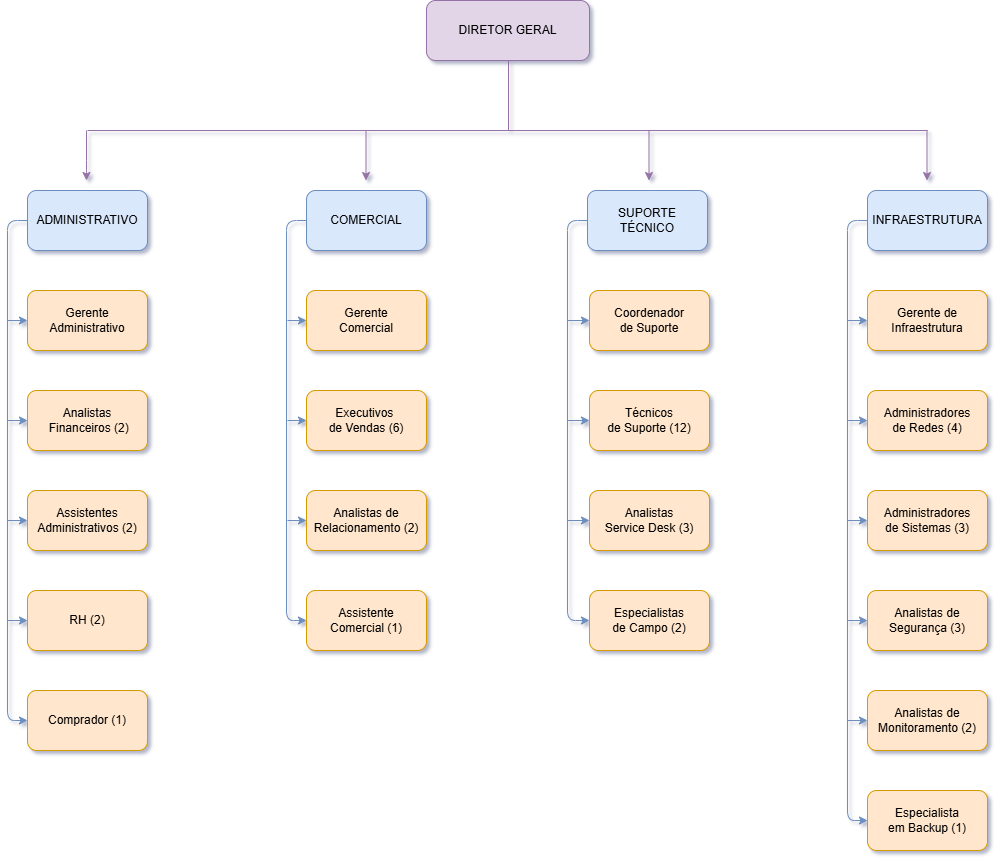

The diagram above was exported from draw.io. Its source (the exported page's mxGraphModel, read from the mxfile embedded in the PNG):
<mxGraphModel dx="1704" dy="936" grid="1" gridSize="10" guides="1" tooltips="1" connect="1" arrows="1" fold="1" page="1" pageScale="1" pageWidth="600" pageHeight="1000" math="0" shadow="1">
  <root>
    <mxCell id="0" />
    <mxCell id="1" parent="0" />
    <mxCell id="HYhomtX89ZhqxzzzQ6Ol-1" parent="1" style="rounded=1;whiteSpace=wrap;html=1;roundedPerimeter=1;fillColor=#e1d5e7;strokeColor=#9673a6;" value="&lt;span style=&quot;color: rgb(0, 0, 0);&quot;&gt;DIRETOR GERAL&lt;/span&gt;" vertex="1">
      <mxGeometry height="60" width="163" x="519" y="90" as="geometry" />
    </mxCell>
    <mxCell id="HYhomtX89ZhqxzzzQ6Ol-3" edge="1" parent="1" style="endArrow=none;html=1;rounded=1;fillColor=#e1d5e7;strokeColor=#9673a6;" value="">
      <mxGeometry height="50" relative="1" width="50" as="geometry">
        <mxPoint x="601" y="220" as="sourcePoint" />
        <mxPoint x="601" y="150" as="targetPoint" />
      </mxGeometry>
    </mxCell>
    <mxCell id="HYhomtX89ZhqxzzzQ6Ol-4" edge="1" parent="1" style="endArrow=none;html=1;rounded=1;fillColor=#e1d5e7;strokeColor=#9673a6;" value="">
      <mxGeometry height="50" relative="1" width="50" as="geometry">
        <mxPoint x="180" y="220" as="sourcePoint" />
        <mxPoint x="1020" y="220" as="targetPoint" />
      </mxGeometry>
    </mxCell>
    <mxCell id="HYhomtX89ZhqxzzzQ6Ol-7" edge="1" parent="1" style="endArrow=classic;html=1;rounded=1;fillColor=#e1d5e7;strokeColor=#9673a6;" value="">
      <mxGeometry height="50" relative="1" width="50" x="-1" as="geometry">
        <Array as="points">
          <mxPoint x="179" y="260" />
        </Array>
        <mxPoint x="179" y="220" as="sourcePoint" />
        <mxPoint x="179" y="270" as="targetPoint" />
      </mxGeometry>
    </mxCell>
    <mxCell id="HYhomtX89ZhqxzzzQ6Ol-25" edge="1" parent="1" source="HYhomtX89ZhqxzzzQ6Ol-8" style="edgeStyle=orthogonalEdgeStyle;rounded=1;orthogonalLoop=1;jettySize=auto;html=1;exitX=0;exitY=0.5;exitDx=0;exitDy=0;entryX=0;entryY=0.5;entryDx=0;entryDy=0;endArrow=classic;endFill=1;fillColor=#dae8fc;strokeColor=#6c8ebf;" target="HYhomtX89ZhqxzzzQ6Ol-21">
      <mxGeometry relative="1" x="0.0533" as="geometry" />
    </mxCell>
    <mxCell id="HYhomtX89ZhqxzzzQ6Ol-8" parent="1" style="rounded=1;whiteSpace=wrap;html=1;roundedPerimeter=1;fillColor=#dae8fc;strokeColor=#6c8ebf;" value="&lt;div&gt;ADMINISTRATIVO&lt;/div&gt;" vertex="1">
      <mxGeometry height="60" width="120" x="120" y="280" as="geometry" />
    </mxCell>
    <mxCell id="HYhomtX89ZhqxzzzQ6Ol-39" edge="1" parent="1" source="HYhomtX89ZhqxzzzQ6Ol-9" style="edgeStyle=orthogonalEdgeStyle;rounded=1;orthogonalLoop=1;jettySize=auto;html=1;entryX=0;entryY=0.5;entryDx=0;entryDy=0;exitX=0;exitY=0.5;exitDx=0;exitDy=0;fillColor=#dae8fc;strokeColor=#6c8ebf;" target="HYhomtX89ZhqxzzzQ6Ol-33">
      <mxGeometry relative="1" x="0.2545" as="geometry">
        <mxPoint x="370" y="350" as="sourcePoint" />
        <mxPoint x="399" y="810" as="targetPoint" />
      </mxGeometry>
    </mxCell>
    <mxCell id="HYhomtX89ZhqxzzzQ6Ol-9" parent="1" style="rounded=1;whiteSpace=wrap;html=1;roundedPerimeter=1;fillColor=#dae8fc;strokeColor=#6c8ebf;" value="&lt;div&gt;COMERCIAL&lt;/div&gt;" vertex="1">
      <mxGeometry height="60" width="120" x="399" y="280" as="geometry" />
    </mxCell>
    <mxCell id="HYhomtX89ZhqxzzzQ6Ol-58" edge="1" parent="1" source="HYhomtX89ZhqxzzzQ6Ol-10" style="edgeStyle=orthogonalEdgeStyle;rounded=1;orthogonalLoop=1;jettySize=auto;html=1;exitX=0;exitY=0.5;exitDx=0;exitDy=0;entryX=0;entryY=0.5;entryDx=0;entryDy=0;fillColor=#dae8fc;strokeColor=#6c8ebf;" target="HYhomtX89ZhqxzzzQ6Ol-43">
      <mxGeometry relative="1" x="0.2262" as="geometry">
        <mxPoint x="682" y="810" as="targetPoint" />
      </mxGeometry>
    </mxCell>
    <mxCell id="HYhomtX89ZhqxzzzQ6Ol-10" parent="1" style="rounded=1;whiteSpace=wrap;html=1;roundedPerimeter=1;fillColor=#dae8fc;strokeColor=#6c8ebf;" value="&lt;div&gt;SUPORTE&lt;/div&gt;&lt;div&gt;TÉCNICO&lt;/div&gt;" vertex="1">
      <mxGeometry height="60" width="120" x="680" y="280" as="geometry" />
    </mxCell>
    <mxCell id="HYhomtX89ZhqxzzzQ6Ol-60" edge="1" parent="1" source="HYhomtX89ZhqxzzzQ6Ol-11" style="edgeStyle=orthogonalEdgeStyle;rounded=1;orthogonalLoop=1;jettySize=auto;html=1;exitX=0;exitY=0.5;exitDx=0;exitDy=0;entryX=0;entryY=0.5;entryDx=0;entryDy=0;fillColor=#dae8fc;strokeColor=#6c8ebf;" target="HYhomtX89ZhqxzzzQ6Ol-61">
      <mxGeometry relative="1" x="-0.1562" as="geometry" />
    </mxCell>
    <mxCell id="HYhomtX89ZhqxzzzQ6Ol-11" parent="1" style="rounded=1;whiteSpace=wrap;html=1;roundedPerimeter=1;fillColor=#dae8fc;strokeColor=#6c8ebf;" value="&lt;div&gt;INFRAESTRUTURA&lt;/div&gt;" vertex="1">
      <mxGeometry height="60" width="120" x="960" y="280" as="geometry" />
    </mxCell>
    <mxCell id="HYhomtX89ZhqxzzzQ6Ol-12" edge="1" parent="1" style="endArrow=classic;html=1;rounded=1;fillColor=#e1d5e7;strokeColor=#9673a6;" value="">
      <mxGeometry height="50" relative="1" width="50" as="geometry">
        <mxPoint x="458.5" y="220" as="sourcePoint" />
        <mxPoint x="458.5" y="270" as="targetPoint" />
      </mxGeometry>
    </mxCell>
    <mxCell id="HYhomtX89ZhqxzzzQ6Ol-13" edge="1" parent="1" style="endArrow=classic;html=1;rounded=1;fillColor=#e1d5e7;strokeColor=#9673a6;" value="">
      <mxGeometry height="50" relative="1" width="50" as="geometry">
        <mxPoint x="741.5" y="220" as="sourcePoint" />
        <mxPoint x="741.5" y="270" as="targetPoint" />
      </mxGeometry>
    </mxCell>
    <mxCell id="HYhomtX89ZhqxzzzQ6Ol-14" edge="1" parent="1" style="endArrow=classic;html=1;rounded=1;fillColor=#e1d5e7;strokeColor=#9673a6;" value="">
      <mxGeometry height="50" relative="1" width="50" as="geometry">
        <mxPoint x="1019.5" y="220" as="sourcePoint" />
        <mxPoint x="1019.5" y="270" as="targetPoint" />
      </mxGeometry>
    </mxCell>
    <mxCell id="HYhomtX89ZhqxzzzQ6Ol-17" parent="1" style="rounded=1;whiteSpace=wrap;html=1;roundedPerimeter=1;fillColor=#ffe6cc;strokeColor=#d79b00;" value="Gerente&lt;div&gt;Administrativo&lt;/div&gt;" vertex="1">
      <mxGeometry height="60" width="120" x="120" y="380" as="geometry" />
    </mxCell>
    <mxCell id="HYhomtX89ZhqxzzzQ6Ol-18" parent="1" style="rounded=1;whiteSpace=wrap;html=1;roundedPerimeter=1;fillColor=#ffe6cc;strokeColor=#d79b00;" value="Analistas&lt;div&gt;&amp;nbsp;Financeiros (2)&lt;/div&gt;" vertex="1">
      <mxGeometry height="60" width="120" x="120" y="480" as="geometry" />
    </mxCell>
    <mxCell id="HYhomtX89ZhqxzzzQ6Ol-19" parent="1" style="rounded=1;whiteSpace=wrap;html=1;roundedPerimeter=1;fillColor=#ffe6cc;strokeColor=#d79b00;" value="Assistentes Administrativos (2)" vertex="1">
      <mxGeometry height="60" width="120" x="120" y="580" as="geometry" />
    </mxCell>
    <mxCell id="HYhomtX89ZhqxzzzQ6Ol-20" parent="1" style="rounded=1;whiteSpace=wrap;html=1;roundedPerimeter=1;fillColor=#ffe6cc;strokeColor=#d79b00;" value="RH (2)" vertex="1">
      <mxGeometry height="60" width="120" x="120" y="680" as="geometry" />
    </mxCell>
    <mxCell id="HYhomtX89ZhqxzzzQ6Ol-21" parent="1" style="rounded=1;whiteSpace=wrap;html=1;roundedPerimeter=1;fillColor=#ffe6cc;strokeColor=#d79b00;" value="Comprador (1)" vertex="1">
      <mxGeometry height="60" width="120" x="120" y="780" as="geometry" />
    </mxCell>
    <mxCell id="HYhomtX89ZhqxzzzQ6Ol-26" edge="1" parent="1" style="endArrow=classic;html=1;rounded=1;fillColor=#dae8fc;strokeColor=#6c8ebf;" target="HYhomtX89ZhqxzzzQ6Ol-17" value="">
      <mxGeometry height="50" relative="1" width="50" as="geometry">
        <mxPoint x="100" y="410" as="sourcePoint" />
        <mxPoint x="920" y="420" as="targetPoint" />
      </mxGeometry>
    </mxCell>
    <mxCell id="HYhomtX89ZhqxzzzQ6Ol-27" edge="1" parent="1" style="endArrow=classic;html=1;rounded=1;entryX=0;entryY=0.5;entryDx=0;entryDy=0;fillColor=#dae8fc;strokeColor=#6c8ebf;" target="HYhomtX89ZhqxzzzQ6Ol-18" value="">
      <mxGeometry height="50" relative="1" width="50" as="geometry">
        <mxPoint x="100" y="510" as="sourcePoint" />
        <mxPoint x="920" y="420" as="targetPoint" />
      </mxGeometry>
    </mxCell>
    <mxCell id="HYhomtX89ZhqxzzzQ6Ol-28" edge="1" parent="1" style="endArrow=classic;html=1;rounded=1;entryX=0;entryY=0.5;entryDx=0;entryDy=0;fillColor=#dae8fc;strokeColor=#6c8ebf;" target="HYhomtX89ZhqxzzzQ6Ol-19" value="">
      <mxGeometry height="50" relative="1" width="50" as="geometry">
        <mxPoint x="100" y="610" as="sourcePoint" />
        <mxPoint x="920" y="420" as="targetPoint" />
      </mxGeometry>
    </mxCell>
    <mxCell id="HYhomtX89ZhqxzzzQ6Ol-29" edge="1" parent="1" style="endArrow=classic;html=1;rounded=1;entryX=0;entryY=0.5;entryDx=0;entryDy=0;fillColor=#dae8fc;strokeColor=#6c8ebf;" target="HYhomtX89ZhqxzzzQ6Ol-20" value="">
      <mxGeometry height="50" relative="1" width="50" as="geometry">
        <mxPoint x="100" y="710" as="sourcePoint" />
        <mxPoint x="920" y="420" as="targetPoint" />
      </mxGeometry>
    </mxCell>
    <mxCell id="HYhomtX89ZhqxzzzQ6Ol-30" parent="1" style="rounded=1;whiteSpace=wrap;html=1;roundedPerimeter=1;fillColor=#ffe6cc;strokeColor=#d79b00;" value="Gerente&lt;div&gt;Comercial&lt;/div&gt;" vertex="1">
      <mxGeometry height="60" width="120" x="399" y="380" as="geometry" />
    </mxCell>
    <mxCell id="HYhomtX89ZhqxzzzQ6Ol-31" parent="1" style="rounded=1;whiteSpace=wrap;html=1;roundedPerimeter=1;fillColor=#ffe6cc;strokeColor=#d79b00;" value="Executivos&amp;nbsp;&lt;div&gt;de&amp;nbsp;&lt;span style=&quot;background-color: transparent; color: light-dark(rgb(0, 0, 0), rgb(255, 255, 255));&quot;&gt;Vendas (6)&lt;/span&gt;&lt;/div&gt;" vertex="1">
      <mxGeometry height="60" width="120" x="399" y="480" as="geometry" />
    </mxCell>
    <mxCell id="HYhomtX89ZhqxzzzQ6Ol-32" parent="1" style="rounded=1;whiteSpace=wrap;html=1;roundedPerimeter=1;fillColor=#ffe6cc;strokeColor=#d79b00;" value="Analistas de Relacionamento (2)" vertex="1">
      <mxGeometry height="60" width="120" x="399" y="580" as="geometry" />
    </mxCell>
    <mxCell id="HYhomtX89ZhqxzzzQ6Ol-33" parent="1" style="rounded=1;whiteSpace=wrap;html=1;roundedPerimeter=1;fillColor=#ffe6cc;strokeColor=#d79b00;" value="Assistente&lt;div&gt;Comercial (1)&lt;/div&gt;" vertex="1">
      <mxGeometry height="60" width="120" x="399" y="680" as="geometry" />
    </mxCell>
    <mxCell id="HYhomtX89ZhqxzzzQ6Ol-35" edge="1" parent="1" style="endArrow=classic;html=1;rounded=1;fillColor=#dae8fc;strokeColor=#6c8ebf;" target="HYhomtX89ZhqxzzzQ6Ol-30" value="">
      <mxGeometry height="50" relative="1" width="50" as="geometry">
        <mxPoint x="380" y="410" as="sourcePoint" />
        <mxPoint x="1150" y="420" as="targetPoint" />
      </mxGeometry>
    </mxCell>
    <mxCell id="HYhomtX89ZhqxzzzQ6Ol-36" edge="1" parent="1" style="endArrow=classic;html=1;rounded=1;entryX=0;entryY=0.5;entryDx=0;entryDy=0;fillColor=#dae8fc;strokeColor=#6c8ebf;" target="HYhomtX89ZhqxzzzQ6Ol-31" value="">
      <mxGeometry height="50" relative="1" width="50" as="geometry">
        <mxPoint x="380" y="510" as="sourcePoint" />
        <mxPoint x="1150" y="420" as="targetPoint" />
      </mxGeometry>
    </mxCell>
    <mxCell id="HYhomtX89ZhqxzzzQ6Ol-37" edge="1" parent="1" style="endArrow=classic;html=1;rounded=1;entryX=0;entryY=0.5;entryDx=0;entryDy=0;fillColor=#dae8fc;strokeColor=#6c8ebf;" target="HYhomtX89ZhqxzzzQ6Ol-32" value="">
      <mxGeometry height="50" relative="1" width="50" as="geometry">
        <mxPoint x="380" y="610" as="sourcePoint" />
        <mxPoint x="1150" y="420" as="targetPoint" />
      </mxGeometry>
    </mxCell>
    <mxCell id="HYhomtX89ZhqxzzzQ6Ol-40" parent="1" style="rounded=1;whiteSpace=wrap;html=1;roundedPerimeter=1;fillColor=#ffe6cc;strokeColor=#d79b00;" value="Coordenador&lt;div&gt;de Suporte&lt;/div&gt;" vertex="1">
      <mxGeometry height="60" width="120" x="682" y="380" as="geometry" />
    </mxCell>
    <mxCell id="HYhomtX89ZhqxzzzQ6Ol-41" parent="1" style="rounded=1;whiteSpace=wrap;html=1;roundedPerimeter=1;fillColor=#ffe6cc;strokeColor=#d79b00;" value="Técnicos&lt;div&gt;de Suporte (12)&lt;/div&gt;" vertex="1">
      <mxGeometry height="60" width="120" x="682" y="480" as="geometry" />
    </mxCell>
    <mxCell id="HYhomtX89ZhqxzzzQ6Ol-42" parent="1" style="rounded=1;whiteSpace=wrap;html=1;roundedPerimeter=1;fillColor=#ffe6cc;strokeColor=#d79b00;" value="Analistas&lt;div&gt;Service Desk (3)&lt;/div&gt;" vertex="1">
      <mxGeometry height="60" width="120" x="682" y="580" as="geometry" />
    </mxCell>
    <mxCell id="HYhomtX89ZhqxzzzQ6Ol-43" parent="1" style="rounded=1;whiteSpace=wrap;html=1;roundedPerimeter=1;fillColor=#ffe6cc;strokeColor=#d79b00;" value="Especialistas&lt;div&gt;de Campo (2)&lt;/div&gt;" vertex="1">
      <mxGeometry height="60" width="120" x="682" y="680" as="geometry" />
    </mxCell>
    <mxCell id="HYhomtX89ZhqxzzzQ6Ol-45" edge="1" parent="1" style="endArrow=classic;html=1;rounded=1;fillColor=#dae8fc;strokeColor=#6c8ebf;" target="HYhomtX89ZhqxzzzQ6Ol-40" value="">
      <mxGeometry height="50" relative="1" width="50" as="geometry">
        <mxPoint x="660" y="410" as="sourcePoint" />
        <mxPoint x="1422" y="420" as="targetPoint" />
      </mxGeometry>
    </mxCell>
    <mxCell id="HYhomtX89ZhqxzzzQ6Ol-46" edge="1" parent="1" style="endArrow=classic;html=1;rounded=1;entryX=0;entryY=0.5;entryDx=0;entryDy=0;fillColor=#dae8fc;strokeColor=#6c8ebf;" target="HYhomtX89ZhqxzzzQ6Ol-41" value="">
      <mxGeometry height="50" relative="1" width="50" as="geometry">
        <mxPoint x="660" y="510" as="sourcePoint" />
        <mxPoint x="1422" y="420" as="targetPoint" />
      </mxGeometry>
    </mxCell>
    <mxCell id="HYhomtX89ZhqxzzzQ6Ol-47" edge="1" parent="1" style="endArrow=classic;html=1;rounded=1;entryX=0;entryY=0.5;entryDx=0;entryDy=0;fillColor=#dae8fc;strokeColor=#6c8ebf;" target="HYhomtX89ZhqxzzzQ6Ol-42" value="">
      <mxGeometry height="50" relative="1" width="50" as="geometry">
        <mxPoint x="660" y="610" as="sourcePoint" />
        <mxPoint x="1422" y="420" as="targetPoint" />
      </mxGeometry>
    </mxCell>
    <mxCell id="HYhomtX89ZhqxzzzQ6Ol-49" parent="1" style="rounded=1;whiteSpace=wrap;html=1;roundedPerimeter=1;fillColor=#ffe6cc;strokeColor=#d79b00;" value="Gerente de Infraestrutura" vertex="1">
      <mxGeometry height="60" width="120" x="960" y="380" as="geometry" />
    </mxCell>
    <mxCell id="HYhomtX89ZhqxzzzQ6Ol-50" parent="1" style="rounded=1;whiteSpace=wrap;html=1;roundedPerimeter=1;fillColor=#ffe6cc;strokeColor=#d79b00;" value="Administradores&lt;div&gt;de Redes (4)&lt;/div&gt;" vertex="1">
      <mxGeometry height="60" width="120" x="960" y="480" as="geometry" />
    </mxCell>
    <mxCell id="HYhomtX89ZhqxzzzQ6Ol-51" parent="1" style="rounded=1;whiteSpace=wrap;html=1;roundedPerimeter=1;fillColor=#ffe6cc;strokeColor=#d79b00;" value="Administradores&lt;div&gt;de Sistemas (3)&lt;/div&gt;" vertex="1">
      <mxGeometry height="60" width="120" x="960" y="580" as="geometry" />
    </mxCell>
    <mxCell id="HYhomtX89ZhqxzzzQ6Ol-52" parent="1" style="rounded=1;whiteSpace=wrap;html=1;roundedPerimeter=1;fillColor=#ffe6cc;strokeColor=#d79b00;" value="Analistas de Segurança (3)" vertex="1">
      <mxGeometry height="60" width="120" x="960" y="680" as="geometry" />
    </mxCell>
    <mxCell id="HYhomtX89ZhqxzzzQ6Ol-53" parent="1" style="rounded=1;whiteSpace=wrap;html=1;roundedPerimeter=1;fillColor=#ffe6cc;strokeColor=#d79b00;" value="Analistas de Monitoramento (2)" vertex="1">
      <mxGeometry height="60" width="120" x="960" y="780" as="geometry" />
    </mxCell>
    <mxCell id="HYhomtX89ZhqxzzzQ6Ol-54" edge="1" parent="1" style="endArrow=classic;html=1;rounded=1;fillColor=#dae8fc;strokeColor=#6c8ebf;" target="HYhomtX89ZhqxzzzQ6Ol-49" value="">
      <mxGeometry height="50" relative="1" width="50" as="geometry">
        <mxPoint x="940" y="410" as="sourcePoint" />
        <mxPoint x="1700" y="420" as="targetPoint" />
      </mxGeometry>
    </mxCell>
    <mxCell id="HYhomtX89ZhqxzzzQ6Ol-55" edge="1" parent="1" style="endArrow=classic;html=1;rounded=1;entryX=0;entryY=0.5;entryDx=0;entryDy=0;fillColor=#dae8fc;strokeColor=#6c8ebf;" target="HYhomtX89ZhqxzzzQ6Ol-50" value="">
      <mxGeometry height="50" relative="1" width="50" as="geometry">
        <mxPoint x="940" y="510" as="sourcePoint" />
        <mxPoint x="1700" y="420" as="targetPoint" />
      </mxGeometry>
    </mxCell>
    <mxCell id="HYhomtX89ZhqxzzzQ6Ol-56" edge="1" parent="1" style="endArrow=classic;html=1;rounded=1;entryX=0;entryY=0.5;entryDx=0;entryDy=0;fillColor=#dae8fc;strokeColor=#6c8ebf;" target="HYhomtX89ZhqxzzzQ6Ol-51" value="">
      <mxGeometry height="50" relative="1" width="50" as="geometry">
        <mxPoint x="940" y="610" as="sourcePoint" />
        <mxPoint x="1700" y="420" as="targetPoint" />
      </mxGeometry>
    </mxCell>
    <mxCell id="HYhomtX89ZhqxzzzQ6Ol-57" edge="1" parent="1" style="endArrow=classic;html=1;rounded=1;entryX=0;entryY=0.5;entryDx=0;entryDy=0;fillColor=#dae8fc;strokeColor=#6c8ebf;" target="HYhomtX89ZhqxzzzQ6Ol-52" value="">
      <mxGeometry height="50" relative="1" width="50" as="geometry">
        <mxPoint x="940" y="710" as="sourcePoint" />
        <mxPoint x="1700" y="420" as="targetPoint" />
      </mxGeometry>
    </mxCell>
    <mxCell id="HYhomtX89ZhqxzzzQ6Ol-59" edge="1" parent="1" source="HYhomtX89ZhqxzzzQ6Ol-33" style="edgeStyle=orthogonalEdgeStyle;rounded=1;orthogonalLoop=1;jettySize=auto;html=1;innerLoopWaypoints=1;exitX=0.5;exitY=1;exitDx=0;exitDy=0;fillColor=#ffe6cc;strokeColor=#d79b00;" target="HYhomtX89ZhqxzzzQ6Ol-33">
      <mxGeometry relative="1" as="geometry" />
    </mxCell>
    <mxCell id="HYhomtX89ZhqxzzzQ6Ol-61" parent="1" style="rounded=1;whiteSpace=wrap;html=1;roundedPerimeter=1;fillColor=#ffe6cc;strokeColor=#d79b00;" value="Especialista&lt;div&gt;em Backup (1)&lt;/div&gt;" vertex="1">
      <mxGeometry height="60" width="120" x="960" y="880" as="geometry" />
    </mxCell>
    <mxCell id="HYhomtX89ZhqxzzzQ6Ol-62" edge="1" parent="1" style="endArrow=classic;html=1;rounded=1;entryX=0;entryY=0.5;entryDx=0;entryDy=0;fillColor=#dae8fc;strokeColor=#6c8ebf;" target="HYhomtX89ZhqxzzzQ6Ol-53" value="">
      <mxGeometry height="50" relative="1" width="50" as="geometry">
        <mxPoint x="940" y="810" as="sourcePoint" />
        <mxPoint x="970" y="720" as="targetPoint" />
      </mxGeometry>
    </mxCell>
  </root>
</mxGraphModel>